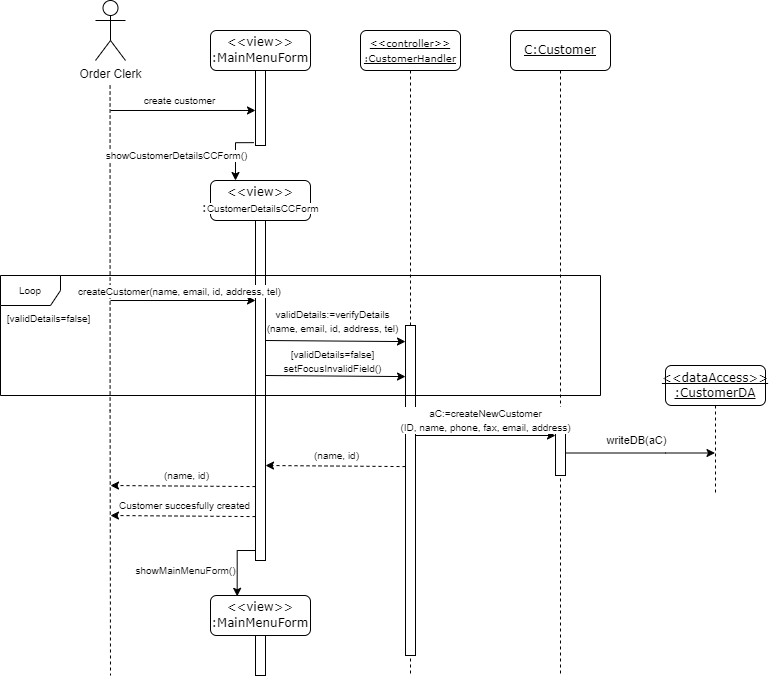

The diagram above was exported from draw.io. Its source (the exported page's mxGraphModel, read from the mxfile embedded in the PNG):
<mxGraphModel dx="1038" dy="649" grid="1" gridSize="5" guides="1" tooltips="1" connect="1" arrows="1" fold="1" page="1" pageScale="1" pageWidth="1100" pageHeight="850" background="none" math="0" shadow="0">
  <root>
    <mxCell id="0" />
    <mxCell id="1" parent="0" />
    <mxCell id="BF2j5DieZYQLTxhTrkTb-8" style="edgeStyle=orthogonalEdgeStyle;rounded=0;orthogonalLoop=1;jettySize=auto;html=1;endArrow=none;endFill=0;dashed=1;" parent="1" edge="1">
      <mxGeometry relative="1" as="geometry">
        <mxPoint x="220" y="765" as="targetPoint" />
        <mxPoint x="219.57" y="175" as="sourcePoint" />
        <Array as="points">
          <mxPoint x="220" y="500" />
          <mxPoint x="220" y="500" />
        </Array>
      </mxGeometry>
    </mxCell>
    <mxCell id="BF2j5DieZYQLTxhTrkTb-1" value="Order Clerk" style="shape=umlActor;verticalLabelPosition=bottom;verticalAlign=top;html=1;outlineConnect=0;" parent="1" vertex="1">
      <mxGeometry x="205" y="90" width="30" height="60" as="geometry" />
    </mxCell>
    <mxCell id="BF2j5DieZYQLTxhTrkTb-4" value="&lt;u style=&quot;font-size: 10px&quot;&gt;&amp;lt;&amp;lt;controller&amp;gt;&amp;gt;&lt;br&gt;:CustomerHandler&lt;/u&gt;" style="shape=umlLifeline;perimeter=lifelinePerimeter;whiteSpace=wrap;html=1;container=1;collapsible=0;recursiveResize=0;outlineConnect=0;rounded=1;shadow=0;comic=0;labelBackgroundColor=none;strokeWidth=1;fontFamily=Verdana;fontSize=12;align=center;" parent="1" vertex="1">
      <mxGeometry x="470" y="120" width="100" height="645" as="geometry" />
    </mxCell>
    <mxCell id="QygXqvTkm7ZDk0COFh5T-8" value="" style="html=1;points=[];perimeter=orthogonalPerimeter;rounded=0;shadow=0;comic=0;labelBackgroundColor=none;strokeWidth=1;fontFamily=Verdana;fontSize=12;align=center;" parent="BF2j5DieZYQLTxhTrkTb-4" vertex="1">
      <mxGeometry x="45" y="295" width="10" height="330" as="geometry" />
    </mxCell>
    <mxCell id="QygXqvTkm7ZDk0COFh5T-27" value="" style="endArrow=classic;startArrow=none;html=1;rounded=0;startFill=0;entryX=0;entryY=0.111;entryDx=0;entryDy=0;entryPerimeter=0;dashed=1;" parent="BF2j5DieZYQLTxhTrkTb-4" edge="1">
      <mxGeometry width="50" height="50" relative="1" as="geometry">
        <mxPoint x="45" y="436.08500000000004" as="sourcePoint" />
        <mxPoint x="-95" y="435" as="targetPoint" />
      </mxGeometry>
    </mxCell>
    <mxCell id="QygXqvTkm7ZDk0COFh5T-28" value="&lt;span style=&quot;font-size: 10px&quot;&gt;(name, id)&lt;/span&gt;" style="edgeLabel;html=1;align=center;verticalAlign=middle;resizable=0;points=[];" parent="QygXqvTkm7ZDk0COFh5T-27" vertex="1" connectable="0">
      <mxGeometry x="-0.1013" relative="1" as="geometry">
        <mxPoint x="-7" y="-11" as="offset" />
      </mxGeometry>
    </mxCell>
    <mxCell id="BF2j5DieZYQLTxhTrkTb-6" value="&lt;u&gt;C:Customer&lt;/u&gt;" style="shape=umlLifeline;perimeter=lifelinePerimeter;whiteSpace=wrap;html=1;container=1;collapsible=0;recursiveResize=0;outlineConnect=0;rounded=1;shadow=0;comic=0;labelBackgroundColor=none;strokeWidth=1;fontFamily=Verdana;fontSize=12;align=center;" parent="1" vertex="1">
      <mxGeometry x="620" y="120" width="100" height="645" as="geometry" />
    </mxCell>
    <mxCell id="QygXqvTkm7ZDk0COFh5T-9" value="" style="html=1;points=[];perimeter=orthogonalPerimeter;rounded=0;shadow=0;comic=0;labelBackgroundColor=none;strokeWidth=1;fontFamily=Verdana;fontSize=12;align=center;" parent="BF2j5DieZYQLTxhTrkTb-6" vertex="1">
      <mxGeometry x="45" y="400" width="10" height="45" as="geometry" />
    </mxCell>
    <mxCell id="QygXqvTkm7ZDk0COFh5T-5" value="" style="endArrow=classic;startArrow=none;html=1;rounded=0;startFill=0;entryX=0;entryY=0.533;entryDx=0;entryDy=0;entryPerimeter=0;" parent="BF2j5DieZYQLTxhTrkTb-6" edge="1">
      <mxGeometry width="50" height="50" relative="1" as="geometry">
        <mxPoint x="-95" y="405" as="sourcePoint" />
        <mxPoint x="45" y="404.9950000000001" as="targetPoint" />
      </mxGeometry>
    </mxCell>
    <mxCell id="QygXqvTkm7ZDk0COFh5T-6" value="&lt;span style=&quot;font-size: 10px&quot;&gt;aC:=createNewCustomer&lt;br&gt;(ID, name, phone, fax, email, address)&lt;/span&gt;" style="edgeLabel;html=1;align=center;verticalAlign=middle;resizable=0;points=[];" parent="QygXqvTkm7ZDk0COFh5T-5" vertex="1" connectable="0">
      <mxGeometry x="-0.1013" relative="1" as="geometry">
        <mxPoint x="7" y="-15" as="offset" />
      </mxGeometry>
    </mxCell>
    <mxCell id="QygXqvTkm7ZDk0COFh5T-10" style="edgeStyle=orthogonalEdgeStyle;rounded=0;orthogonalLoop=1;jettySize=auto;html=1;" parent="BF2j5DieZYQLTxhTrkTb-6" source="QygXqvTkm7ZDk0COFh5T-9" edge="1">
      <mxGeometry relative="1" as="geometry">
        <mxPoint x="204.5" y="422.5" as="targetPoint" />
        <Array as="points">
          <mxPoint x="155" y="423" />
          <mxPoint x="155" y="423" />
        </Array>
      </mxGeometry>
    </mxCell>
    <mxCell id="QygXqvTkm7ZDk0COFh5T-11" value="writeDB(aC)" style="edgeLabel;html=1;align=center;verticalAlign=middle;resizable=0;points=[];" parent="QygXqvTkm7ZDk0COFh5T-10" vertex="1" connectable="0">
      <mxGeometry x="-0.1287" y="1" relative="1" as="geometry">
        <mxPoint x="5" y="-12" as="offset" />
      </mxGeometry>
    </mxCell>
    <mxCell id="BF2j5DieZYQLTxhTrkTb-10" value="" style="endArrow=classic;startArrow=none;html=1;rounded=0;startFill=0;entryX=0;entryY=0.533;entryDx=0;entryDy=0;entryPerimeter=0;" parent="1" target="BF2j5DieZYQLTxhTrkTb-36" edge="1">
      <mxGeometry width="50" height="50" relative="1" as="geometry">
        <mxPoint x="220" y="200" as="sourcePoint" />
        <mxPoint x="369.5" y="200" as="targetPoint" />
      </mxGeometry>
    </mxCell>
    <mxCell id="BF2j5DieZYQLTxhTrkTb-11" value="&lt;span style=&quot;font-size: 10px&quot;&gt;create customer&lt;/span&gt;" style="edgeLabel;html=1;align=center;verticalAlign=middle;resizable=0;points=[];" parent="BF2j5DieZYQLTxhTrkTb-10" vertex="1" connectable="0">
      <mxGeometry x="-0.1013" relative="1" as="geometry">
        <mxPoint x="4" y="-10" as="offset" />
      </mxGeometry>
    </mxCell>
    <mxCell id="BF2j5DieZYQLTxhTrkTb-35" value="&lt;span style=&quot;font-family: &amp;#34;verdana&amp;#34; ; font-size: 12px&quot;&gt;&amp;lt;&amp;lt;view&amp;gt;&amp;gt;&lt;/span&gt;&lt;br style=&quot;font-family: &amp;#34;verdana&amp;#34; ; font-size: 12px&quot;&gt;&lt;span style=&quot;font-family: &amp;#34;verdana&amp;#34; ; font-size: 12px&quot;&gt;:MainMenuForm&lt;/span&gt;" style="rounded=1;whiteSpace=wrap;html=1;fontSize=10;" parent="1" vertex="1">
      <mxGeometry x="320" y="120" width="100" height="40" as="geometry" />
    </mxCell>
    <mxCell id="BF2j5DieZYQLTxhTrkTb-43" style="edgeStyle=orthogonalEdgeStyle;rounded=0;orthogonalLoop=1;jettySize=auto;html=1;fontSize=10;startArrow=none;startFill=0;endArrow=classic;endFill=1;exitX=-0.167;exitY=0.962;exitDx=0;exitDy=0;exitPerimeter=0;entryX=0.25;entryY=0;entryDx=0;entryDy=0;entryPerimeter=0;" parent="1" source="BF2j5DieZYQLTxhTrkTb-36" target="BF2j5DieZYQLTxhTrkTb-37" edge="1">
      <mxGeometry relative="1" as="geometry">
        <mxPoint x="345" y="475" as="targetPoint" />
        <Array as="points">
          <mxPoint x="345" y="232" />
        </Array>
      </mxGeometry>
    </mxCell>
    <mxCell id="BF2j5DieZYQLTxhTrkTb-44" value="showCustomerDetailsCCForm()" style="edgeLabel;html=1;align=center;verticalAlign=middle;resizable=0;points=[];fontSize=10;" parent="BF2j5DieZYQLTxhTrkTb-43" vertex="1" connectable="0">
      <mxGeometry x="0.0122" y="1" relative="1" as="geometry">
        <mxPoint x="-61" y="3" as="offset" />
      </mxGeometry>
    </mxCell>
    <mxCell id="BF2j5DieZYQLTxhTrkTb-36" value="" style="html=1;points=[];perimeter=orthogonalPerimeter;rounded=0;shadow=0;comic=0;labelBackgroundColor=none;strokeWidth=1;fontFamily=Verdana;fontSize=12;align=center;" parent="1" vertex="1">
      <mxGeometry x="365" y="160" width="10" height="75" as="geometry" />
    </mxCell>
    <mxCell id="BF2j5DieZYQLTxhTrkTb-37" value="&lt;span style=&quot;font-family: &amp;#34;verdana&amp;#34; ; font-size: 12px&quot;&gt;&amp;lt;&amp;lt;view&amp;gt;&amp;gt;&lt;/span&gt;&lt;br style=&quot;font-family: &amp;#34;verdana&amp;#34; ; font-size: 12px&quot;&gt;&lt;span style=&quot;font-family: &amp;#34;verdana&amp;#34; ; font-size: 12px&quot;&gt;:&lt;/span&gt;&lt;span style=&quot;background-color: rgb(255 , 255 , 255)&quot;&gt;CustomerDetailsCCForm&lt;/span&gt;" style="rounded=1;whiteSpace=wrap;html=1;fontSize=10;" parent="1" vertex="1">
      <mxGeometry x="320" y="270" width="100" height="40" as="geometry" />
    </mxCell>
    <mxCell id="BF2j5DieZYQLTxhTrkTb-38" value="" style="html=1;points=[];perimeter=orthogonalPerimeter;rounded=0;shadow=0;comic=0;labelBackgroundColor=none;strokeWidth=1;fontFamily=Verdana;fontSize=12;align=center;" parent="1" vertex="1">
      <mxGeometry x="365" y="310" width="10" height="340" as="geometry" />
    </mxCell>
    <mxCell id="BF2j5DieZYQLTxhTrkTb-103" value="&lt;u&gt;&amp;lt;&amp;lt;dataAccess&amp;gt;&amp;gt;&lt;br&gt;:CustomerDA&lt;br&gt;&lt;/u&gt;" style="shape=umlLifeline;perimeter=lifelinePerimeter;whiteSpace=wrap;html=1;container=1;collapsible=0;recursiveResize=0;outlineConnect=0;rounded=1;shadow=0;comic=0;labelBackgroundColor=none;strokeWidth=1;fontFamily=Verdana;fontSize=12;align=center;" parent="1" vertex="1">
      <mxGeometry x="775" y="455" width="100" height="130" as="geometry" />
    </mxCell>
    <mxCell id="BF2j5DieZYQLTxhTrkTb-108" value="&lt;span style=&quot;font-family: &amp;#34;verdana&amp;#34; ; font-size: 12px&quot;&gt;&amp;lt;&amp;lt;view&amp;gt;&amp;gt;&lt;/span&gt;&lt;br style=&quot;font-family: &amp;#34;verdana&amp;#34; ; font-size: 12px&quot;&gt;&lt;span style=&quot;font-family: &amp;#34;verdana&amp;#34; ; font-size: 12px&quot;&gt;:MainMenuForm&lt;/span&gt;" style="rounded=1;whiteSpace=wrap;html=1;fontSize=10;" parent="1" vertex="1">
      <mxGeometry x="320" y="685.01" width="100" height="40" as="geometry" />
    </mxCell>
    <mxCell id="BF2j5DieZYQLTxhTrkTb-109" style="edgeStyle=orthogonalEdgeStyle;rounded=0;orthogonalLoop=1;jettySize=auto;html=1;fontSize=10;startArrow=none;startFill=0;endArrow=classic;endFill=1;exitX=-0.167;exitY=0.962;exitDx=0;exitDy=0;exitPerimeter=0;entryX=0.25;entryY=0;entryDx=0;entryDy=0;entryPerimeter=0;" parent="1" edge="1">
      <mxGeometry relative="1" as="geometry">
        <mxPoint x="346.67" y="685.8399999999999" as="targetPoint" />
        <mxPoint x="365.00000000000017" y="640.01" as="sourcePoint" />
        <Array as="points">
          <mxPoint x="346.67" y="639.8399999999999" />
        </Array>
      </mxGeometry>
    </mxCell>
    <mxCell id="BF2j5DieZYQLTxhTrkTb-110" value="showMainMenuForm()" style="edgeLabel;html=1;align=center;verticalAlign=middle;resizable=0;points=[];fontSize=10;" parent="BF2j5DieZYQLTxhTrkTb-109" vertex="1" connectable="0">
      <mxGeometry x="0.0122" y="1" relative="1" as="geometry">
        <mxPoint x="-53" y="6" as="offset" />
      </mxGeometry>
    </mxCell>
    <mxCell id="BF2j5DieZYQLTxhTrkTb-115" value="" style="html=1;points=[];perimeter=orthogonalPerimeter;rounded=0;shadow=0;comic=0;labelBackgroundColor=none;strokeWidth=1;fontFamily=Verdana;fontSize=12;align=center;" parent="1" vertex="1">
      <mxGeometry x="365" y="725.01" width="10" height="39.99" as="geometry" />
    </mxCell>
    <mxCell id="QygXqvTkm7ZDk0COFh5T-1" value="" style="endArrow=classic;startArrow=none;html=1;rounded=0;startFill=0;entryX=0;entryY=0.533;entryDx=0;entryDy=0;entryPerimeter=0;" parent="1" edge="1">
      <mxGeometry width="50" height="50" relative="1" as="geometry">
        <mxPoint x="220" y="390.02" as="sourcePoint" />
        <mxPoint x="365" y="389.9950000000001" as="targetPoint" />
      </mxGeometry>
    </mxCell>
    <mxCell id="QygXqvTkm7ZDk0COFh5T-2" value="&lt;span style=&quot;font-size: 10px&quot;&gt;createCustomer(name, email, id, address, tel)&lt;/span&gt;" style="edgeLabel;html=1;align=center;verticalAlign=middle;resizable=0;points=[];" parent="QygXqvTkm7ZDk0COFh5T-1" vertex="1" connectable="0">
      <mxGeometry x="-0.1013" relative="1" as="geometry">
        <mxPoint x="4" y="-10" as="offset" />
      </mxGeometry>
    </mxCell>
    <mxCell id="QygXqvTkm7ZDk0COFh5T-15" value="Loop" style="shape=umlFrame;whiteSpace=wrap;html=1;fontSize=10;" parent="1" vertex="1">
      <mxGeometry x="110" y="365" width="600" height="120" as="geometry" />
    </mxCell>
    <mxCell id="QygXqvTkm7ZDk0COFh5T-17" value="" style="endArrow=classic;startArrow=none;html=1;rounded=0;startFill=0;entryX=0;entryY=0.111;entryDx=0;entryDy=0;entryPerimeter=0;" parent="1" edge="1">
      <mxGeometry width="50" height="50" relative="1" as="geometry">
        <mxPoint x="375" y="430" as="sourcePoint" />
        <mxPoint x="515" y="431.08500000000004" as="targetPoint" />
      </mxGeometry>
    </mxCell>
    <mxCell id="QygXqvTkm7ZDk0COFh5T-18" value="&lt;span style=&quot;font-size: 10px&quot;&gt;validDetails:=verifyDetails&lt;br&gt;(name, email, id, address, tel)&lt;/span&gt;" style="edgeLabel;html=1;align=center;verticalAlign=middle;resizable=0;points=[];" parent="QygXqvTkm7ZDk0COFh5T-17" vertex="1" connectable="0">
      <mxGeometry x="-0.1013" relative="1" as="geometry">
        <mxPoint x="4" y="-20" as="offset" />
      </mxGeometry>
    </mxCell>
    <mxCell id="QygXqvTkm7ZDk0COFh5T-20" value="" style="endArrow=classic;startArrow=none;html=1;rounded=0;startFill=0;entryX=0;entryY=0.111;entryDx=0;entryDy=0;entryPerimeter=0;" parent="1" edge="1">
      <mxGeometry width="50" height="50" relative="1" as="geometry">
        <mxPoint x="375" y="465" as="sourcePoint" />
        <mxPoint x="515" y="466.0849999999999" as="targetPoint" />
      </mxGeometry>
    </mxCell>
    <mxCell id="QygXqvTkm7ZDk0COFh5T-21" value="&lt;span style=&quot;font-size: 10px&quot;&gt;[validDetails=false]&lt;br&gt;setFocusInvalidField()&lt;/span&gt;" style="edgeLabel;html=1;align=center;verticalAlign=middle;resizable=0;points=[];" parent="QygXqvTkm7ZDk0COFh5T-20" vertex="1" connectable="0">
      <mxGeometry x="-0.1013" relative="1" as="geometry">
        <mxPoint x="4" y="-15" as="offset" />
      </mxGeometry>
    </mxCell>
    <mxCell id="QygXqvTkm7ZDk0COFh5T-22" value="&lt;span style=&quot;font-size: 10px ; background-color: rgb(255 , 255 , 255)&quot;&gt;[validDetails=false]&lt;/span&gt;" style="text;html=1;align=center;verticalAlign=middle;resizable=0;points=[];autosize=1;strokeColor=none;fillColor=none;" parent="1" vertex="1">
      <mxGeometry x="110" y="395" width="95" height="25" as="geometry" />
    </mxCell>
    <mxCell id="QygXqvTkm7ZDk0COFh5T-25" value="" style="endArrow=classic;startArrow=none;html=1;rounded=0;startFill=0;dashed=1;" parent="1" edge="1">
      <mxGeometry width="50" height="50" relative="1" as="geometry">
        <mxPoint x="365" y="606.085" as="sourcePoint" />
        <mxPoint x="220" y="605" as="targetPoint" />
      </mxGeometry>
    </mxCell>
    <mxCell id="QygXqvTkm7ZDk0COFh5T-26" value="&lt;span style=&quot;font-size: 10px&quot;&gt;Customer succesfully created&lt;/span&gt;" style="edgeLabel;html=1;align=center;verticalAlign=middle;resizable=0;points=[];" parent="QygXqvTkm7ZDk0COFh5T-25" vertex="1" connectable="0">
      <mxGeometry x="-0.1013" relative="1" as="geometry">
        <mxPoint x="-7" y="-11" as="offset" />
      </mxGeometry>
    </mxCell>
    <mxCell id="QygXqvTkm7ZDk0COFh5T-29" value="" style="endArrow=classic;startArrow=none;html=1;rounded=0;startFill=0;dashed=1;" parent="1" edge="1">
      <mxGeometry width="50" height="50" relative="1" as="geometry">
        <mxPoint x="365" y="576.085" as="sourcePoint" />
        <mxPoint x="220" y="575" as="targetPoint" />
      </mxGeometry>
    </mxCell>
    <mxCell id="QygXqvTkm7ZDk0COFh5T-30" value="&lt;span style=&quot;font-size: 10px&quot;&gt;(name, id)&lt;/span&gt;" style="edgeLabel;html=1;align=center;verticalAlign=middle;resizable=0;points=[];" parent="QygXqvTkm7ZDk0COFh5T-29" vertex="1" connectable="0">
      <mxGeometry x="-0.1013" relative="1" as="geometry">
        <mxPoint x="-5" y="-11" as="offset" />
      </mxGeometry>
    </mxCell>
  </root>
</mxGraphModel>